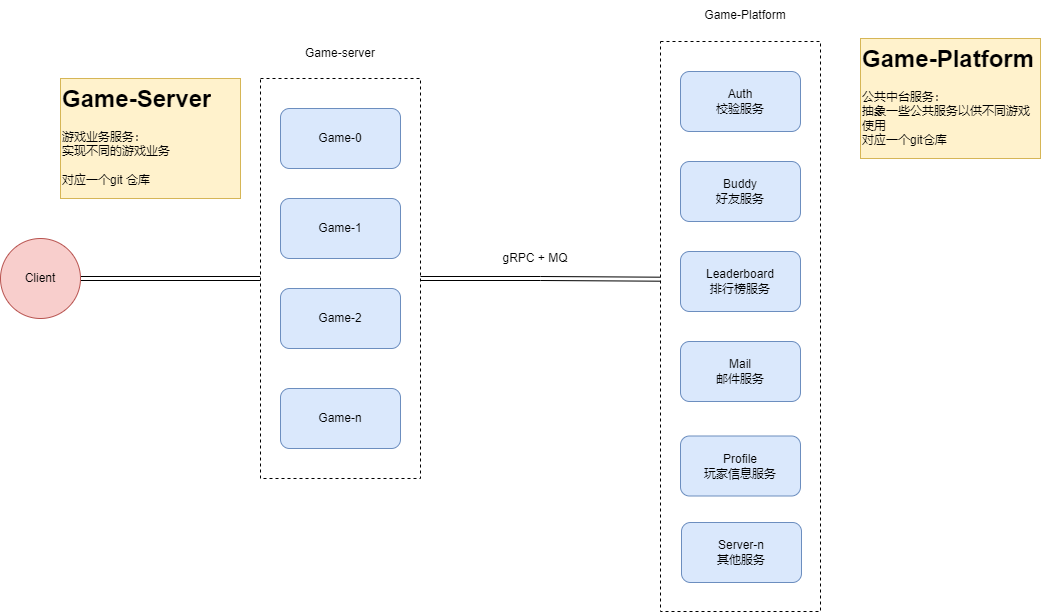

The diagram above was exported from draw.io. Its source (the exported page's mxGraphModel, read from the mxfile embedded in the PNG):
<mxGraphModel dx="2261" dy="772" grid="1" gridSize="10" guides="1" tooltips="1" connect="1" arrows="1" fold="1" page="1" pageScale="1" pageWidth="827" pageHeight="1169" math="0" shadow="0">
  <root>
    <mxCell id="0" />
    <mxCell id="1" parent="0" />
    <mxCell id="Zgkuj920A7AowdLbFK_2-9" style="edgeStyle=orthogonalEdgeStyle;rounded=0;orthogonalLoop=1;jettySize=auto;html=1;entryX=0;entryY=0.5;entryDx=0;entryDy=0;curved=1;shape=link;" parent="1" source="Zgkuj920A7AowdLbFK_2-8" target="Zgkuj920A7AowdLbFK_2-2" edge="1">
      <mxGeometry relative="1" as="geometry" />
    </mxCell>
    <mxCell id="Zgkuj920A7AowdLbFK_2-8" value="Client" style="ellipse;whiteSpace=wrap;html=1;aspect=fixed;fillColor=#f8cecc;strokeColor=#b85450;" parent="1" vertex="1">
      <mxGeometry x="-80" y="290" width="80" height="80" as="geometry" />
    </mxCell>
    <mxCell id="Zgkuj920A7AowdLbFK_2-10" value="" style="group" parent="1" connectable="0" vertex="1">
      <mxGeometry x="180" y="90" width="160" height="440" as="geometry" />
    </mxCell>
    <mxCell id="Zgkuj920A7AowdLbFK_2-2" value="" style="rounded=0;whiteSpace=wrap;html=1;dashed=1;" parent="Zgkuj920A7AowdLbFK_2-10" vertex="1">
      <mxGeometry y="40" width="160" height="400" as="geometry" />
    </mxCell>
    <mxCell id="Zgkuj920A7AowdLbFK_2-3" value="Game-0" style="rounded=1;whiteSpace=wrap;html=1;fillColor=#dae8fc;strokeColor=#6c8ebf;" parent="Zgkuj920A7AowdLbFK_2-10" vertex="1">
      <mxGeometry x="20" y="70" width="120" height="60" as="geometry" />
    </mxCell>
    <mxCell id="Zgkuj920A7AowdLbFK_2-4" value="Game-1" style="rounded=1;whiteSpace=wrap;html=1;fillColor=#dae8fc;strokeColor=#6c8ebf;" parent="Zgkuj920A7AowdLbFK_2-10" vertex="1">
      <mxGeometry x="20" y="160" width="120" height="60" as="geometry" />
    </mxCell>
    <mxCell id="Zgkuj920A7AowdLbFK_2-5" value="Game-2" style="rounded=1;whiteSpace=wrap;html=1;fillColor=#dae8fc;strokeColor=#6c8ebf;" parent="Zgkuj920A7AowdLbFK_2-10" vertex="1">
      <mxGeometry x="20" y="250" width="120" height="60" as="geometry" />
    </mxCell>
    <mxCell id="Zgkuj920A7AowdLbFK_2-6" value="Game-server" style="text;html=1;align=center;verticalAlign=middle;whiteSpace=wrap;rounded=0;" parent="Zgkuj920A7AowdLbFK_2-10" vertex="1">
      <mxGeometry x="30" width="100" height="30" as="geometry" />
    </mxCell>
    <mxCell id="Zgkuj920A7AowdLbFK_2-7" value="Game-n" style="rounded=1;whiteSpace=wrap;html=1;fillColor=#dae8fc;strokeColor=#6c8ebf;" parent="Zgkuj920A7AowdLbFK_2-10" vertex="1">
      <mxGeometry x="20" y="350" width="120" height="60" as="geometry" />
    </mxCell>
    <mxCell id="Zgkuj920A7AowdLbFK_2-14" value="&lt;h1 style=&quot;margin-top: 0px;&quot;&gt;Game-Platform&lt;/h1&gt;&lt;div&gt;公共中台服务：&lt;/div&gt;&lt;div&gt;抽象一些公共服务以供不同游戏使用&lt;/div&gt;&lt;div&gt;对应一个git仓库&lt;/div&gt;" style="text;html=1;whiteSpace=wrap;overflow=hidden;rounded=0;fillColor=#fff2cc;strokeColor=#d6b656;" parent="1" vertex="1">
      <mxGeometry x="780" y="90" width="180" height="120" as="geometry" />
    </mxCell>
    <mxCell id="Lzl6C_7PlLazHiXVz0zo-4" style="edgeStyle=orthogonalEdgeStyle;rounded=0;orthogonalLoop=1;jettySize=auto;html=1;entryX=0;entryY=0.417;entryDx=0;entryDy=0;entryPerimeter=0;shape=link;" edge="1" parent="1" source="Zgkuj920A7AowdLbFK_2-2" target="Zgkuj920A7AowdLbFK_2-11">
      <mxGeometry relative="1" as="geometry" />
    </mxCell>
    <mxCell id="Lzl6C_7PlLazHiXVz0zo-6" value="&lt;h1 style=&quot;margin-top: 0px;&quot;&gt;Game-Server&lt;/h1&gt;&lt;div&gt;游戏业务服务：&lt;/div&gt;&lt;div&gt;实现不同的游戏业务&lt;/div&gt;&lt;div&gt;&lt;br&gt;&lt;/div&gt;&lt;div&gt;对应一个git 仓库&lt;/div&gt;" style="text;html=1;whiteSpace=wrap;overflow=hidden;rounded=0;fillColor=#fff2cc;strokeColor=#d6b656;" vertex="1" parent="1">
      <mxGeometry x="-20" y="130" width="180" height="120" as="geometry" />
    </mxCell>
    <mxCell id="Lzl6C_7PlLazHiXVz0zo-8" value="" style="group" vertex="1" connectable="0" parent="1">
      <mxGeometry x="580" y="52" width="160" height="611" as="geometry" />
    </mxCell>
    <mxCell id="Lzl6C_7PlLazHiXVz0zo-9" value="" style="group" vertex="1" connectable="0" parent="Lzl6C_7PlLazHiXVz0zo-8">
      <mxGeometry width="160" height="611" as="geometry" />
    </mxCell>
    <mxCell id="Zgkuj920A7AowdLbFK_2-11" value="" style="rounded=0;whiteSpace=wrap;html=1;dashed=1;" parent="Lzl6C_7PlLazHiXVz0zo-9" vertex="1">
      <mxGeometry y="41" width="160" height="570" as="geometry" />
    </mxCell>
    <mxCell id="Zgkuj920A7AowdLbFK_2-12" value="Game-Platform" style="text;html=1;align=center;verticalAlign=middle;whiteSpace=wrap;rounded=0;" parent="Lzl6C_7PlLazHiXVz0zo-9" vertex="1">
      <mxGeometry x="40" width="90" height="30" as="geometry" />
    </mxCell>
    <mxCell id="Zgkuj920A7AowdLbFK_2-13" value="Auth&lt;div&gt;校验服务&lt;/div&gt;" style="rounded=1;whiteSpace=wrap;html=1;fillColor=#dae8fc;strokeColor=#6c8ebf;" parent="Lzl6C_7PlLazHiXVz0zo-9" vertex="1">
      <mxGeometry x="20" y="71" width="120" height="60" as="geometry" />
    </mxCell>
    <mxCell id="Zgkuj920A7AowdLbFK_2-15" value="Buddy&lt;br&gt;好友服务" style="rounded=1;whiteSpace=wrap;html=1;fillColor=#dae8fc;strokeColor=#6c8ebf;" parent="Lzl6C_7PlLazHiXVz0zo-9" vertex="1">
      <mxGeometry x="20" y="161" width="120" height="60" as="geometry" />
    </mxCell>
    <mxCell id="Zgkuj920A7AowdLbFK_2-16" value="Leaderboard&lt;br&gt;排行榜服务" style="rounded=1;whiteSpace=wrap;html=1;fillColor=#dae8fc;strokeColor=#6c8ebf;" parent="Lzl6C_7PlLazHiXVz0zo-9" vertex="1">
      <mxGeometry x="20" y="251" width="120" height="60" as="geometry" />
    </mxCell>
    <mxCell id="Zgkuj920A7AowdLbFK_2-18" value="Mail&lt;br&gt;邮件服务" style="rounded=1;whiteSpace=wrap;html=1;fillColor=#dae8fc;strokeColor=#6c8ebf;" parent="Lzl6C_7PlLazHiXVz0zo-9" vertex="1">
      <mxGeometry x="20" y="341" width="120" height="60" as="geometry" />
    </mxCell>
    <mxCell id="Lzl6C_7PlLazHiXVz0zo-3" value="Profile&lt;br&gt;玩家信息服务" style="rounded=1;whiteSpace=wrap;html=1;fillColor=#dae8fc;strokeColor=#6c8ebf;" vertex="1" parent="Lzl6C_7PlLazHiXVz0zo-9">
      <mxGeometry x="20" y="435.5" width="120" height="60" as="geometry" />
    </mxCell>
    <mxCell id="Lzl6C_7PlLazHiXVz0zo-7" value="Server-n&lt;br&gt;其他服务" style="rounded=1;whiteSpace=wrap;html=1;fillColor=#dae8fc;strokeColor=#6c8ebf;" vertex="1" parent="Lzl6C_7PlLazHiXVz0zo-9">
      <mxGeometry x="21" y="522" width="120" height="60" as="geometry" />
    </mxCell>
    <mxCell id="Lzl6C_7PlLazHiXVz0zo-10" value="gRPC + MQ" style="text;html=1;align=center;verticalAlign=middle;whiteSpace=wrap;rounded=0;" vertex="1" parent="1">
      <mxGeometry x="420" y="295" width="70" height="30" as="geometry" />
    </mxCell>
  </root>
</mxGraphModel>